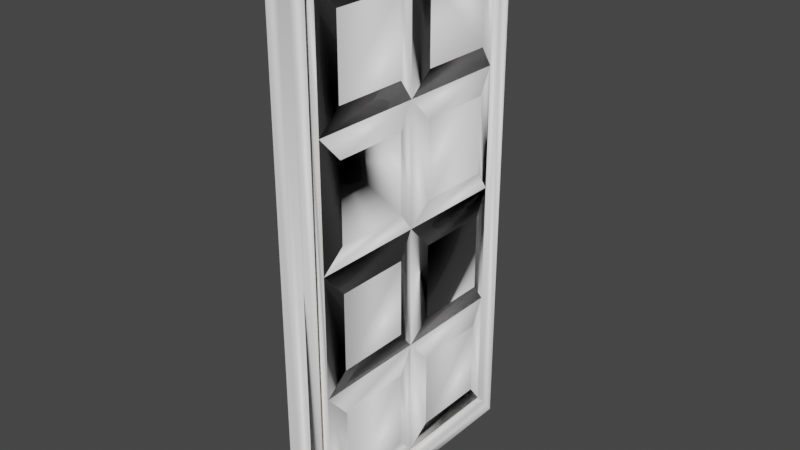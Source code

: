 # Source: door.blend  (saved by Blender 3.0.42; exported with 4.5.12 LTS)
import bpy
from mathutils import Matrix  # noqa: F401  (used for matrix-valued properties, if any)

bpy.ops.wm.read_factory_settings(use_empty=True)
scene = bpy.context.scene
scene.name = 'Scene'

# ---- collections
col_collection = bpy.data.collections.new('Collection'); scene.collection.children.link(col_collection)

# ---- materials (node trees are filled in below, after node groups)
mat_m_0010_snow = bpy.data.materials.new('M_0010_Snow')
mat_m_0010_snow.use_transparent_shadow = False
mat_m_0010_snow.diffuse_color = (1.0, 0.9804, 0.9804, 1.0)
mat_m_0010_snow.roughness = 0.5528
mat_m_0010_snow.specular_intensity = 1.0
mat_m_0056_yellow = bpy.data.materials.new('M_0056_Yellow')
mat_m_0056_yellow.use_transparent_shadow = False
mat_m_0056_yellow.diffuse_color = (1.0, 1.0, 0.0, 1.0)
mat_m_0056_yellow.roughness = 0.5528
mat_m_0056_yellow.specular_intensity = 1.0

# ---- material node trees
mat_m_0010_snow.use_nodes = True; mat_m_0010_snow.node_tree.nodes.clear()
_N = mat_m_0010_snow.node_tree.nodes; _L = mat_m_0010_snow.node_tree.links
n0 = _N.new('ShaderNodeBsdfPrincipled'); n0.name = 'Principled BSDF'; n0.location = (10, 300)
n0.distribution = 'GGX'
n0.subsurface_method = 'RANDOM_WALK_SKIN'
n0.inputs[0].default_value = (1.0, 0.9804, 0.9804, 1.0)
n0.inputs[2].default_value = 0.5528
n0.inputs[3].default_value = 1.45
n0.inputs[13].default_value = 1.0
n0.inputs[27].default_value = (0.0, 0.0, 0.0, 1.0)
n0.inputs[28].default_value = 1.0
n1 = _N.new('ShaderNodeOutputMaterial'); n1.name = 'Material Output'; n1.location = (300, 300)
n2 = _N.new('ShaderNodeNormalMap'); n2.name = 'Normal Map'; n2.location = (-300, -300)
n2.label = 'Normal/Map'
_L.new(n0.outputs[0], n1.inputs[0])
_L.new(n2.outputs[0], n0.inputs[5])
n1.is_active_output = True
mat_m_0056_yellow.use_nodes = True; mat_m_0056_yellow.node_tree.nodes.clear()
_N = mat_m_0056_yellow.node_tree.nodes; _L = mat_m_0056_yellow.node_tree.links
n0 = _N.new('ShaderNodeBsdfPrincipled'); n0.name = 'Principled BSDF'; n0.location = (10, 300)
n0.distribution = 'GGX'
n0.subsurface_method = 'RANDOM_WALK_SKIN'
n0.inputs[0].default_value = (1.0, 1.0, 0.0, 1.0)
n0.inputs[2].default_value = 0.5528
n0.inputs[3].default_value = 1.45
n0.inputs[13].default_value = 1.0
n0.inputs[27].default_value = (0.0, 0.0, 0.0, 1.0)
n0.inputs[28].default_value = 1.0
n1 = _N.new('ShaderNodeOutputMaterial'); n1.name = 'Material Output'; n1.location = (300, 300)
n2 = _N.new('ShaderNodeNormalMap'); n2.name = 'Normal Map'; n2.location = (-300, -300)
n2.label = 'Normal/Map'
_L.new(n0.outputs[0], n1.inputs[0])
_L.new(n2.outputs[0], n0.inputs[5])
n1.is_active_output = True

# ---- world
world_world = bpy.data.worlds.new('World'); scene.world = world_world
world_world.use_nodes = True; world_world.node_tree.nodes.clear()
_N = world_world.node_tree.nodes; _L = world_world.node_tree.links
n0 = _N.new('ShaderNodeOutputWorld'); n0.name = 'World Output'; n0.location = (300, 300)
n1 = _N.new('ShaderNodeBackground'); n1.name = 'Background'; n1.location = (10, 300)
n1.inputs[0].default_value = (0.05088, 0.05088, 0.05088, 1.0)
_L.new(n1.outputs[0], n0.inputs[0])
n0.is_active_output = True
world_world.color = (0.05088, 0.05088, 0.05088)
world_world.use_sun_shadow = False
world_world.sun_shadow_jitter_overblur = 0.0

# ---- meshes
me_mesh_1497 = bpy.data.meshes.new('Mesh.1497')
me_mesh_1497.from_pydata([(2.245, -43.0, 19.81), (2.245, -43.0, -0.0004883), (2.995, -39.0, 3.351), (2.995, -39.0, 16.46), (2.245, -48.0, 24.0), (2.245, 48.0, 24.0), (-0.005371, 48.0, 24.0), (-0.005371, -48.0, 24.0), (2.995, -39.0, 16.46), (2.995, -39.0, 3.351), (2.995, -25.5, 3.351), (2.995, -25.5, 16.46), (2.995, -39.0, -3.352), (2.995, -39.0, -16.46), (2.995, -25.5, -16.46), (2.995, -25.5, -3.352), (2.245, -43.0, -19.81), (2.245, -21.5, -19.81), (2.995, -25.5, -16.46), (2.995, -39.0, -16.46), (2.245, -21.5, -0.0004883), (2.245, -43.0, -0.0004883), (2.995, -39.0, -3.352), (2.995, -25.5, -3.352), (2.245, -21.5, -19.81), (2.245, -21.5, -0.0004883), (2.995, -25.5, -3.352), (2.995, -25.5, -16.46), (2.245, 48.0, -24.0), (2.245, 45.0, -21.49), (2.245, -48.0, -24.0), (2.245, 48.0, 24.0), (2.245, 45.0, 21.49), (2.245, -45.0, 21.49), (2.245, -45.0, -21.49), (2.245, -48.0, 24.0), (2.245, -43.0, -19.81), (2.995, -39.0, -16.46), (2.995, -39.0, -3.352), (0.2446, 45.0, -21.49), (0.2446, 43.0, -19.81), (0.2446, -45.0, -21.49), (0.2446, 45.0, 21.49), (0.2446, 43.0, 19.81), (0.2446, -43.0, 19.81), (0.2446, -43.0, -19.81), (0.2446, -45.0, 21.49), (2.245, -43.0, -0.0004883), (2.245, -43.0, 19.81), (0.2446, -43.0, 19.81), (0.2446, -43.0, -19.81), (2.245, -43.0, -19.81), (2.245, 45.0, -21.49), (2.245, 45.0, 21.49), (0.2446, 45.0, 21.49), (0.2446, 45.0, -21.49), (2.245, -3.815e-06, -19.81), (2.245, 21.5, -19.81), (2.995, 17.5, -16.46), (2.995, 4.0, -16.46), (2.245, -21.5, -19.81), (2.245, -43.0, -19.81), (0.2446, -43.0, -19.81), (0.2446, 43.0, -19.81), (2.245, 43.0, -19.81), (2.245, 21.5, -19.81), (2.245, -3.815e-06, -19.81), (2.245, 43.0, -0.0004883), (2.245, 43.0, -19.81), (0.2446, 43.0, -19.81), (0.2446, 43.0, 19.81), (2.245, 43.0, 19.81), (2.245, 45.0, 21.49), (2.245, -45.0, 21.49), (0.2446, -45.0, 21.49), (0.2446, 45.0, 21.49), (2.245, 21.5, 19.81), (2.245, 43.0, 19.81), (0.2446, 43.0, 19.81), (0.2446, -43.0, 19.81), (2.245, -43.0, 19.81), (2.245, -21.5, 19.81), (2.245, -3.815e-06, 19.81), (2.245, -45.0, 21.49), (2.245, -45.0, -21.49), (0.2446, -45.0, -21.49), (0.2446, -45.0, 21.49), (2.245, -45.0, -21.49), (2.245, 45.0, -21.49), (0.2446, 45.0, -21.49), (0.2446, -45.0, -21.49), (2.245, -48.0, 24.0), (-0.005371, -48.0, 24.0), (-0.005371, -48.0, -24.0), (2.245, -48.0, -24.0), (2.245, 21.5, -0.0004883), (2.245, -3.815e-06, -0.0004883), (2.995, 4.0, -3.352), (2.995, 17.5, -3.352), (2.245, 21.5, -19.81), (2.245, 21.5, -0.0004883), (2.995, 17.5, -3.352), (2.995, 17.5, -16.46), (2.245, -3.815e-06, -0.0004883), (2.245, -3.815e-06, -19.81), (2.995, 4.0, -16.46), (2.995, 4.0, -3.352), (2.245, -43.0, -0.0004883), (2.245, -21.5, -0.0004883), (2.995, -25.5, 3.351), (2.995, -39.0, 3.351), (2.245, -21.5, 19.81), (2.995, -25.5, 16.46), (2.995, -25.5, 3.351), (2.245, -21.5, 19.81), (2.245, -43.0, 19.81), (2.995, -39.0, 16.46), (2.995, -25.5, 16.46), (2.995, 17.5, 16.46), (2.995, 4.0, 16.46), (2.995, 4.0, 3.351), (2.995, 17.5, 3.351), (2.995, 25.5, -16.46), (2.995, 39.0, -16.46), (2.995, 39.0, -3.352), (2.995, 25.5, -3.352), (2.995, 25.5, 16.46), (2.995, 25.5, 3.351), (2.995, 39.0, 3.351), (2.995, 39.0, 16.46), (2.995, -4.0, -16.46), (2.995, -4.0, -3.352), (2.995, -17.5, -3.352), (2.995, -17.5, -16.46), (2.995, 17.5, -16.46), (2.995, 17.5, -3.352), (2.995, 4.0, -3.352), (2.995, 4.0, -16.46), (2.995, -17.5, 16.46), (2.995, -17.5, 3.351), (2.995, -4.0, 3.351), (2.995, -4.0, 16.46), (2.245, -3.815e-06, -0.0004883), (2.245, 21.5, -0.0004883), (2.995, 17.5, 3.351), (2.995, 4.0, 3.351), (2.245, 43.0, -19.81), (2.995, 39.0, -16.46), (2.995, 25.5, -16.46), (2.245, 21.5, 19.81), (2.995, 17.5, 16.46), (2.995, 17.5, 3.351), (2.245, 43.0, -0.0004883), (2.995, 39.0, 3.351), (2.995, 25.5, 3.351), (2.245, -3.815e-06, 19.81), (2.995, 4.0, 3.351), (2.995, 4.0, 16.46), (2.245, 48.0, -24.0), (-0.005371, 48.0, -24.0), (-0.005371, 48.0, 24.0), (2.245, 48.0, 24.0), (2.245, 21.5, 19.81), (2.245, 21.5, -0.0004883), (2.995, 25.5, 3.351), (2.995, 25.5, 16.46), (2.245, 43.0, -0.0004883), (2.995, 25.5, -3.352), (2.995, 39.0, -3.352), (2.245, 43.0, 19.81), (2.245, 21.5, 19.81), (2.995, 25.5, 16.46), (2.995, 39.0, 16.46), (-0.005371, -48.0, -24.0), (-0.005371, 48.0, -24.0), (2.245, 48.0, -24.0), (2.245, -48.0, -24.0), (2.245, 43.0, -0.0004883), (2.245, 43.0, 19.81), (2.995, 39.0, 16.46), (2.995, 39.0, 3.351), (2.245, -3.815e-06, 19.81), (2.995, 4.0, 16.46), (2.995, 17.5, 16.46), (2.245, 21.5, -19.81), (2.995, 25.5, -16.46), (2.995, 25.5, -3.352), (2.245, -21.5, 19.81), (2.245, -21.5, -0.0004883), (2.995, -17.5, 3.351), (2.995, -17.5, 16.46), (2.995, -4.0, 3.351), (2.995, -17.5, 3.351), (2.245, -21.5, -19.81), (2.995, -17.5, -16.46), (2.995, -17.5, -3.352), (2.995, -4.0, -16.46), (2.995, -17.5, -16.46), (2.995, -17.5, -3.352), (2.995, -4.0, -3.352), (2.245, -3.815e-06, -0.0004883), (2.245, -3.815e-06, 19.81), (2.995, -4.0, 16.46), (2.995, -4.0, 3.351), (2.245, 43.0, -19.81), (2.995, 39.0, -3.352), (2.995, 39.0, -16.46), (2.245, -3.815e-06, -19.81), (2.995, -4.0, -3.352), (2.995, -4.0, -16.46), (2.995, -17.5, 16.46), (2.995, -4.0, 16.46), (-3.005, -39.0, -16.46), (-3.005, -39.0, -3.352), (-3.005, -25.5, -3.352), (-3.005, -25.5, -16.46), (-2.255, 21.5, -19.81), (-2.255, -3.815e-06, -19.81), (-3.005, 4.0, -16.46), (-3.005, 17.5, -16.46), (-2.255, 43.0, -0.0004883), (-2.255, 21.5, -0.0004883), (-3.005, 25.5, 3.351), (-3.005, 39.0, 3.351), (-2.255, -43.0, 19.81), (-2.255, -21.5, 19.81), (-3.005, -25.5, 16.46), (-3.005, -39.0, 16.46), (-2.255, -21.5, 19.81), (-2.255, -21.5, -0.0004883), (-3.005, -25.5, 3.351), (-3.005, -25.5, 16.46), (-2.255, -21.5, -0.0004883), (-2.255, -3.815e-06, -0.0004883), (-3.005, -4.0, -3.352), (-3.005, -17.5, -3.352), (-2.255, -21.5, -0.0004883), (-2.255, -21.5, 19.81), (-3.005, -17.5, 16.46), (-3.005, -17.5, 3.351), (-2.255, 21.5, -0.0004883), (-2.255, 21.5, 19.81), (-3.005, 25.5, 16.46), (-3.005, 25.5, 3.351), (-2.255, 43.0, -0.0004883), (-2.255, 43.0, -19.81), (-3.005, 39.0, -16.46), (-3.005, 39.0, -3.352), (-2.255, -3.815e-06, -0.0004883), (-2.255, -21.5, -0.0004883), (-3.005, -17.5, 3.351), (-3.005, -4.0, 3.351), (-2.255, -43.0, -0.0004883), (-3.005, -39.0, 3.351), (-3.005, -25.5, 3.351), (-2.255, -3.815e-06, 19.81), (-2.255, -3.815e-06, -0.0004883), (-3.005, -4.0, 3.351), (-3.005, -4.0, 16.46), (-2.255, -43.0, -19.81), (-2.255, -43.0, -0.0004883), (-3.005, -39.0, -3.352), (-3.005, -39.0, -16.46), (-2.255, 21.5, 19.81), (-2.255, 43.0, 19.81), (-3.005, 39.0, 16.46), (-3.005, 25.5, 16.46), (-2.255, 43.0, -19.81), (-3.005, 25.5, -16.46), (-3.005, 39.0, -16.46), (-2.255, -3.815e-06, -19.81), (-2.255, -3.815e-06, -0.0004883), (-3.005, 4.0, -3.352), (-3.005, 4.0, -16.46), (-2.255, -48.0, -24.0), (-2.255, -45.0, -21.49), (-2.255, 48.0, -24.0), (-2.255, -48.0, 24.0), (-2.255, -45.0, 21.49), (-2.255, 45.0, 21.49), (-2.255, 45.0, -21.49), (-2.255, 48.0, 24.0), (-2.255, -21.5, -19.81), (-3.005, -17.5, -16.46), (-3.005, -4.0, -16.46), (-2.255, 48.0, 24.0), (-2.255, 48.0, -24.0), (-2.255, -21.5, -19.81), (-3.005, -17.5, -3.352), (-3.005, -17.5, -16.46), (-2.255, -43.0, -0.0004883), (-3.005, -25.5, -3.352), (-3.005, -39.0, -3.352), (-2.255, 21.5, -0.0004883), (-2.255, 43.0, -0.0004883), (-3.005, 39.0, -3.352), (-3.005, 25.5, -3.352), (-3.005, -39.0, 3.351), (-3.005, -39.0, 16.46), (-3.005, -25.5, 16.46), (-3.005, -25.5, 3.351), (-2.255, -3.815e-06, -19.81), (-3.005, -4.0, -16.46), (-3.005, -4.0, -3.352), (-0.005371, -48.0, -24.0), (-0.005371, 48.0, -24.0), (-0.005371, 48.0, 24.0), (-0.005371, -48.0, 24.0), (-2.255, -43.0, -19.81), (-3.005, -39.0, -16.46), (-3.005, -25.5, -16.46), (-2.255, -3.815e-06, 19.81), (-3.005, 4.0, 16.46), (-3.005, 4.0, 3.351), (-2.255, 21.5, -19.81), (-3.005, 25.5, -3.352), (-3.005, 25.5, -16.46), (-0.2554, -45.0, -21.49), (-0.2554, -43.0, -19.81), (-0.2554, 45.0, -21.49), (-0.2554, -45.0, 21.49), (-0.2554, -43.0, 19.81), (-0.2554, 43.0, 19.81), (-0.2554, 43.0, -19.81), (-0.2554, 45.0, 21.49), (-2.255, 48.0, 24.0), (-2.255, -48.0, 24.0), (-2.255, -3.815e-06, 19.81), (-3.005, -4.0, 16.46), (-3.005, -17.5, 16.46), (-2.255, 43.0, 19.81), (-3.005, 39.0, 3.351), (-3.005, 39.0, 16.46), (-2.255, 21.5, -0.0004883), (-2.255, 21.5, -19.81), (-3.005, 17.5, -16.46), (-3.005, 17.5, -3.352), (-2.255, -48.0, -24.0), (-2.255, 48.0, -24.0), (-3.005, 25.5, -16.46), (-3.005, 25.5, -3.352), (-3.005, 39.0, -3.352), (-3.005, 39.0, -16.46), (-3.005, -17.5, -16.46), (-3.005, -17.5, -3.352), (-3.005, -4.0, -3.352), (-3.005, -4.0, -16.46), (-3.005, -4.0, 16.46), (-3.005, -4.0, 3.351), (-3.005, -17.5, 3.351), (-3.005, -17.5, 16.46), (-2.255, -48.0, -24.0), (-2.255, -48.0, 24.0), (-3.005, 17.5, -16.46), (-3.005, 4.0, -16.46), (-3.005, 4.0, -3.352), (-3.005, 17.5, -3.352), (-3.005, 17.5, 16.46), (-3.005, 17.5, 3.351), (-3.005, 4.0, 3.351), (-3.005, 4.0, 16.46), (-3.005, 17.5, 16.46), (-3.005, 4.0, 16.46), (-3.005, 25.5, 16.46), (-3.005, 39.0, 16.46), (-3.005, 39.0, 3.351), (-3.005, 25.5, 3.351), (-2.255, -43.0, -0.0004883), (-2.255, -43.0, -19.81), (-0.2554, -43.0, -19.81), (-0.2554, -43.0, 19.81), (-2.255, -43.0, 19.81), (-2.255, -21.5, -19.81), (-3.005, -25.5, -16.46), (-3.005, -25.5, -3.352), (-2.255, 21.5, 19.81), (-3.005, 17.5, 3.351), (-3.005, 17.5, 16.46), (-2.255, 21.5, -19.81), (-2.255, 43.0, -19.81), (-0.2554, 43.0, -19.81), (-0.2554, -43.0, -19.81), (-2.255, -43.0, -19.81), (-2.255, -21.5, -19.81), (-2.255, -3.815e-06, -19.81), (-2.255, 43.0, -0.0004883), (-2.255, 43.0, 19.81), (-0.2554, 43.0, 19.81), (-0.2554, 43.0, -19.81), (-2.255, 43.0, -19.81), (-2.255, -45.0, 21.49), (-2.255, 45.0, 21.49), (-0.2554, 45.0, 21.49), (-0.2554, -45.0, 21.49), (-2.255, -45.0, -21.49), (-2.255, -45.0, 21.49), (-0.2554, -45.0, 21.49), (-0.2554, -45.0, -21.49), (-3.005, 17.5, -3.352), (-3.005, 4.0, -3.352), (-2.255, -43.0, 19.81), (-3.005, -39.0, 16.46), (-3.005, -39.0, 3.351), (-2.255, -21.5, 19.81), (-2.255, -43.0, 19.81), (-0.2554, -43.0, 19.81), (-0.2554, 43.0, 19.81), (-2.255, 43.0, 19.81), (-2.255, 21.5, 19.81), (-2.255, -3.815e-06, 19.81), (-2.255, 45.0, -21.49), (-2.255, -45.0, -21.49), (-0.2554, -45.0, -21.49), (-0.2554, 45.0, -21.49), (-3.005, 4.0, 3.351), (-3.005, 17.5, 3.351), (-2.255, 45.0, 21.49), (-2.255, 45.0, -21.49), (-0.2554, 45.0, -21.49), (-0.2554, 45.0, 21.49)], [], [(0, 1, 2, 3), (4, 5, 6, 7), (8, 9, 10, 11), (12, 13, 14, 15), (16, 17, 18, 19), (20, 21, 22, 23), (24, 25, 26, 27), (28, 29, 30), (29, 28, 31), (29, 31, 32), (32, 31, 33), (30, 34, 35), (34, 30, 29), (35, 34, 33), (35, 33, 31), (1, 36, 37, 38), (39, 40, 41), (40, 39, 42), (40, 42, 43), (43, 42, 44), (41, 45, 46), (45, 41, 40), (46, 45, 44), (46, 44, 42), (47, 48, 49, 50, 51), (52, 53, 54, 55), (56, 57, 58, 59), (60, 61, 62, 63, 64, 65, 66), (67, 68, 69, 70, 71), (72, 73, 74, 75), (76, 77, 78, 79, 80, 81, 82), (83, 84, 85, 86), (87, 88, 89, 90), (91, 92, 93, 94), (95, 96, 97, 98), (99, 100, 101, 102), (103, 104, 105, 106), (107, 108, 109, 110), (25, 111, 112, 113), (114, 115, 116, 117), (118, 119, 120, 121), (122, 123, 124, 125), (126, 127, 128, 129), (130, 131, 132, 133), (134, 135, 136, 137), (138, 139, 140, 141), (142, 143, 144, 145), (57, 146, 147, 148), (100, 149, 150, 151), (143, 152, 153, 154), (155, 103, 156, 157), (158, 159, 160, 161), (162, 163, 164, 165), (166, 95, 167, 168), (169, 170, 171, 172), (173, 174, 175, 176), (177, 178, 179, 180), (170, 181, 182, 183), (163, 184, 185, 186), (187, 188, 189, 190), (108, 142, 191, 192), (188, 193, 194, 195), (17, 56, 196, 197), (96, 20, 198, 199), (200, 201, 202, 203), (204, 177, 205, 206), (207, 200, 208, 209), (181, 114, 210, 211), (212, 213, 214, 215), (216, 217, 218, 219), (220, 221, 222, 223), (224, 225, 226, 227), (228, 229, 230, 231), (232, 233, 234, 235), (236, 237, 238, 239), (240, 241, 242, 243), (244, 245, 246, 247), (248, 249, 250, 251), (249, 252, 253, 254), (255, 256, 257, 258), (259, 260, 261, 262), (263, 264, 265, 266), (267, 216, 268, 269), (270, 271, 272, 273), (274, 275, 276), (275, 274, 277), (275, 277, 278), (278, 277, 279), (276, 280, 281), (280, 276, 275), (281, 280, 279), (281, 279, 277), (217, 282, 283, 284), (285, 160, 159, 286), (287, 236, 288, 289), (290, 232, 291, 292), (293, 294, 295, 296), (297, 298, 299, 300), (256, 301, 302, 303), (304, 305, 306, 307), (282, 308, 309, 310), (271, 311, 312, 313), (314, 240, 315, 316), (317, 318, 319), (318, 317, 320), (318, 320, 321), (321, 320, 322), (319, 323, 324), (323, 319, 318), (324, 323, 322), (324, 322, 320), (7, 6, 325, 326), (225, 327, 328, 329), (330, 244, 331, 332), (333, 334, 335, 336), (337, 338, 174, 173), (339, 340, 341, 342), (343, 344, 345, 346), (347, 348, 349, 350), (351, 93, 92, 352), (353, 354, 355, 356), (357, 358, 359, 360), (327, 263, 361, 362), (363, 364, 365, 366), (367, 368, 369, 370, 371), (229, 372, 373, 374), (375, 333, 376, 377), (378, 379, 380, 381, 382, 383, 384), (385, 386, 387, 388, 389), (390, 391, 392, 393), (394, 395, 396, 397), (233, 293, 398, 399), (260, 400, 401, 402), (403, 404, 405, 406, 407, 408, 409), (410, 411, 412, 413), (221, 248, 414, 415), (416, 417, 418, 419)])
me_mesh_1497.polygons.foreach_set('use_smooth', [True] * 137)
me_mesh_1497.polygons.foreach_set('material_index', [0, 0, 0, 0, 0, 0, 0, 0, 0, 0, 0, 0, 0, 0, 0, 0, 1, 1, 1, 1, 1, 1, 1, 1, 0, 0, 0, 0, 0, 0, 0, 0, 0, 0, 0, 0, 0, 0, 0, 0, 0, 0, 0, 0, 0, 0, 0, 0, 0, 0, 0, 0, 0, 0, 0, 0, 0, 0, 0, 0, 0, 0, 0, 0, 0, 0, 0, 0, 0, 0, 0, 0, 0, 0, 0, 0, 0, 0, 0, 0, 0, 0, 0, 0, 0, 0, 0, 0, 0, 0, 0, 0, 0, 0, 0, 0, 0, 0, 0, 0, 0, 0, 0, 1, 1, 1, 1, 1, 1, 1, 1, 0, 0, 0, 0, 0, 0, 0, 0, 0, 0, 0, 0, 0, 0, 0, 0, 0, 0, 0, 0, 0, 0, 0, 0, 0, 0])
_uv = me_mesh_1497.uv_layers.new(name='UVMap')
_uv.uv.foreach_set('vector', [-52.28, 4.776, -28.64, 4.776, -32.64, 8.846, -48.28, 8.846, -0.75, 0.0, -0.75, 96.0, -3.0, 96.0, -3.0, 0.0, -48.28, 9.0, -32.64, 9.0, -32.64, 22.5, -48.28, 22.5, -24.64, 9.0, -9.0, 9.0, -9.0, 22.5, -24.64, 22.5, -4.776, 5.0, -4.776, 26.5, -8.846, 22.5, -8.846, 9.0, -28.29, 26.5, -28.29, 5.0, -24.22, 9.0, -24.22, 22.5, -5.0, 26.18, -28.64, 26.18, -24.64, 22.11, -9.0, 22.11, 0.0, 96.0, -3.0, 93.0, 0.0, 0.0, -3.0, 93.0, 0.0, 96.0, -57.28, 96.0, -3.0, 93.0, -57.28, 96.0, -54.28, 93.0, -54.28, 93.0, -57.28, 96.0, -54.28, 3.0, 0.0, 0.0, -3.0, 3.0, -57.28, 0.0, -3.0, 3.0, 0.0, 0.0, -3.0, 93.0, -57.28, 0.0, -3.0, 3.0, -54.28, 3.0, -57.28, 0.0, -54.28, 3.0, -57.28, 96.0, -28.64, 4.776, -5.0, 4.776, -9.0, 8.846, -24.64, 8.846, -3.0, 93.0, -5.0, 91.0, -3.0, 3.0, -5.0, 91.0, -3.0, 93.0, -54.28, 93.0, -5.0, 91.0, -54.28, 93.0, -52.28, 91.0, -52.28, 91.0, -54.28, 93.0, -52.28, 5.0, -3.0, 3.0, -5.0, 5.0, -54.28, 3.0, -5.0, 5.0, -3.0, 3.0, -5.0, 91.0, -54.28, 3.0, -5.0, 5.0, -52.28, 5.0, -54.28, 3.0, -52.28, 5.0, -54.28, 93.0, -0.75, 28.64, -0.75, 52.28, -2.75, 52.28, -2.75, 5.0, -0.75, 5.0, -0.75, 3.0, -0.75, 54.28, -2.75, 54.28, -2.75, 3.0, -4.776, 48.0, -4.776, 69.5, -8.846, 65.5, -8.846, 52.0, 0.75, 26.5, 0.75, 5.0, 2.75, 5.0, 2.75, 91.0, 0.75, 91.0, 0.75, 69.5, 0.75, 48.0, 0.75, 28.64, 0.75, 5.0, 2.75, 5.0, 2.75, 52.28, 0.75, 52.28, 0.75, 93.0, 0.75, 3.0, 2.75, 3.0, 2.75, 93.0, -0.75, 69.5, -0.75, 91.0, -2.75, 91.0, -2.75, 5.0, -0.75, 5.0, -0.75, 26.5, -0.75, 48.0, 0.75, 54.28, 0.75, 3.0, 2.75, 3.0, 2.75, 54.28, -0.75, 3.0, -0.75, 93.0, -2.75, 93.0, -2.75, 3.0, -0.75, 57.28, -3.0, 57.28, -3.0, 0.0, -0.75, 0.0, -28.29, 69.5, -28.29, 48.0, -24.22, 52.0, -24.22, 65.5, -5.0, 68.45, -28.64, 68.45, -24.64, 64.38, -9.0, 64.38, -28.64, 47.04, -5.0, 47.04, -9.0, 51.11, -24.64, 51.11, -28.01, 5.0, -28.01, 26.5, -32.08, 22.5, -32.08, 9.0, -28.64, 26.18, -52.28, 26.18, -48.28, 22.11, -32.64, 22.11, -51.53, 26.5, -51.53, 5.0, -47.46, 9.0, -47.46, 22.5, -48.28, 65.5, -48.28, 52.0, -32.64, 52.0, -32.64, 65.5, -9.0, 73.5, -9.0, 87.0, -24.64, 87.0, -24.64, 73.5, -48.28, 73.5, -32.64, 73.5, -32.64, 87.0, -48.28, 87.0, -9.0, 44.0, -24.64, 44.0, -24.64, 30.5, -9.0, 30.5, -9.0, 65.5, -24.64, 65.5, -24.64, 52.0, -9.0, 52.0, -48.28, 30.5, -32.64, 30.5, -32.64, 44.0, -48.28, 44.0, -28.01, 48.0, -28.01, 69.5, -32.08, 65.5, -32.08, 52.0, -4.776, 69.5, -4.776, 91.0, -8.846, 87.0, -8.846, 73.5, -28.64, 68.45, -52.28, 68.45, -48.28, 64.38, -32.64, 64.38, -28.01, 69.5, -28.01, 91.0, -32.08, 87.0, -32.08, 73.5, -52.28, 47.04, -28.64, 47.04, -32.64, 51.11, -48.28, 51.11, 0.75, 0.0, 3.0, 0.0, 3.0, 57.28, 0.75, 57.28, -52.28, 68.17, -28.64, 68.17, -32.64, 72.24, -48.28, 72.24, -28.29, 91.0, -28.29, 69.5, -24.22, 73.5, -24.22, 87.0, -51.53, 91.0, -51.53, 69.5, -47.46, 73.5, -47.46, 87.0, 3.0, 0.0, 3.0, 96.0, 0.75, 96.0, 0.75, 0.0, -28.64, 89.58, -52.28, 89.58, -48.28, 85.51, -32.64, 85.51, -51.53, 69.5, -51.53, 48.0, -47.46, 52.0, -47.46, 65.5, -28.64, 68.17, -5.0, 68.17, -9.0, 72.24, -24.64, 72.24, -52.28, 25.91, -28.64, 25.91, -32.64, 29.98, -48.28, 29.98, -28.01, 26.5, -28.01, 48.0, -32.08, 44.0, -32.08, 30.5, -28.64, 25.91, -5.0, 25.91, -9.0, 29.98, -24.64, 29.98, -4.776, 26.5, -4.776, 48.0, -8.846, 44.0, -8.846, 30.5, -28.29, 48.0, -28.29, 26.5, -24.22, 30.5, -24.22, 44.0, -28.64, 47.32, -52.28, 47.32, -48.28, 43.25, -32.64, 43.25, -5.0, 89.58, -28.64, 89.58, -24.64, 85.51, -9.0, 85.51, -5.0, 47.32, -28.64, 47.32, -24.64, 43.25, -9.0, 43.25, -51.53, 48.0, -51.53, 26.5, -47.46, 30.5, -47.46, 44.0, 9.0, 9.0, 24.64, 9.0, 24.64, 22.5, 9.0, 22.5, 5.882, 69.5, 5.882, 48.0, 9.952, 52.0, 9.952, 65.5, 29.12, 91.0, 29.12, 69.5, 33.19, 73.5, 33.19, 87.0, 50.42, 5.0, 50.42, 26.5, 46.35, 22.5, 46.35, 9.0, 52.28, 25.08, 28.64, 25.08, 32.64, 21.01, 48.28, 21.01, 27.18, 26.5, 27.18, 48.0, 23.11, 44.0, 23.11, 30.5, 28.64, 27.01, 52.28, 27.01, 48.28, 31.08, 32.64, 31.08, 28.64, 69.28, 52.28, 69.28, 48.28, 73.35, 32.64, 73.35, 28.64, 88.47, 5.0, 88.47, 9.0, 84.4, 24.64, 84.4, 29.12, 48.0, 29.12, 26.5, 33.19, 30.5, 33.19, 44.0, 29.12, 26.5, 29.12, 5.0, 33.19, 9.0, 33.19, 22.5, 52.28, 46.21, 28.64, 46.21, 32.64, 42.14, 48.28, 42.14, 5.0, 5.882, 28.64, 5.882, 24.64, 9.952, 9.0, 9.952, 50.42, 69.5, 50.42, 91.0, 46.35, 87.0, 46.35, 73.5, 5.882, 91.0, 5.882, 69.5, 9.952, 73.5, 9.952, 87.0, 5.0, 48.15, 28.64, 48.15, 24.64, 52.22, 9.0, 52.22, 0.0, 0.0, 3.0, 3.0, 0.0, 96.0, 3.0, 3.0, 0.0, 0.0, 57.28, 0.0, 3.0, 3.0, 57.28, 0.0, 54.28, 3.0, 54.28, 3.0, 57.28, 0.0, 54.28, 93.0, 0.0, 96.0, 3.0, 93.0, 57.28, 96.0, 3.0, 93.0, 0.0, 96.0, 3.0, 3.0, 57.28, 96.0, 3.0, 93.0, 54.28, 93.0, 57.28, 96.0, 54.28, 93.0, 57.28, 0.0, 5.882, 48.0, 5.882, 26.5, 9.952, 30.5, 9.952, 44.0, 5.25, 57.28, 3.0, 57.28, 3.0, 0.0, 5.25, 0.0, 5.0, 27.01, 28.64, 27.01, 24.64, 31.08, 9.0, 31.08, 27.18, 5.0, 27.18, 26.5, 23.11, 22.5, 23.11, 9.0, 27.18, 69.5, 27.18, 91.0, 23.11, 87.0, 23.11, 73.5, 32.64, 9.0, 48.28, 9.0, 48.28, 22.5, 32.64, 22.5, 28.64, 46.21, 5.0, 46.21, 9.0, 42.14, 24.64, 42.14, 0.0, 0.0, 0.0, 96.0, -57.28, 96.0, -57.28, 0.0, 5.882, 26.5, 5.882, 5.0, 9.952, 9.0, 9.952, 22.5, 28.64, 48.15, 52.28, 48.15, 48.28, 52.22, 32.64, 52.22, 5.0, 69.28, 28.64, 69.28, 24.64, 73.35, 9.0, 73.35, 3.0, 3.0, 5.0, 5.0, 3.0, 93.0, 5.0, 5.0, 3.0, 3.0, 54.28, 3.0, 5.0, 5.0, 54.28, 3.0, 52.28, 5.0, 52.28, 5.0, 54.28, 3.0, 52.28, 91.0, 3.0, 93.0, 5.0, 91.0, 54.28, 93.0, 5.0, 91.0, 3.0, 93.0, 5.0, 5.0, 54.28, 93.0, 5.0, 91.0, 52.28, 91.0, 54.28, 93.0, 52.28, 91.0, 54.28, 3.0, -3.0, 0.0, -3.0, 96.0, -5.25, 96.0, -5.25, 0.0, 50.42, 26.5, 50.42, 48.0, 46.35, 44.0, 46.35, 30.5, 52.28, 88.47, 28.64, 88.47, 32.64, 84.4, 48.28, 84.4, 28.64, 67.34, 5.0, 67.34, 9.0, 63.27, 24.64, 63.27, 5.25, 0.0, 5.25, 96.0, 3.0, 96.0, 3.0, 0.0, 9.0, 73.5, 24.64, 73.5, 24.64, 87.0, 9.0, 87.0, 9.0, 30.5, 24.64, 30.5, 24.64, 44.0, 9.0, 44.0, 48.28, 44.0, 32.64, 44.0, 32.64, 30.5, 48.28, 30.5, -5.25, 0.0, -3.0, 0.0, -3.0, 57.28, -5.25, 57.28, 9.0, 65.5, 9.0, 52.0, 24.64, 52.0, 24.64, 65.5, 48.28, 65.5, 32.64, 65.5, 32.64, 52.0, 48.28, 52.0, 50.42, 48.0, 50.42, 69.5, 46.35, 65.5, 46.35, 52.0, 48.28, 73.5, 48.28, 87.0, 32.64, 87.0, 32.64, 73.5, -5.25, 28.64, -5.25, 5.0, -3.25, 5.0, -3.25, 52.28, -5.25, 52.28, 28.64, 25.08, 5.0, 25.08, 9.0, 21.01, 24.64, 21.01, 52.28, 67.34, 28.64, 67.34, 32.64, 63.27, 48.28, 63.27, 5.25, 69.5, 5.25, 91.0, 3.25, 91.0, 3.25, 5.0, 5.25, 5.0, 5.25, 26.5, 5.25, 48.0, 5.25, 28.64, 5.25, 52.28, 3.25, 52.28, 3.25, 5.0, 5.25, 5.0, 5.25, 3.0, 5.25, 93.0, 3.25, 93.0, 3.25, 3.0, 5.25, 3.0, 5.25, 54.28, 3.25, 54.28, 3.25, 3.0, 27.18, 48.0, 27.18, 69.5, 23.11, 65.5, 23.11, 52.0, 28.64, 5.882, 52.28, 5.882, 48.28, 9.952, 32.64, 9.952, -5.25, 26.5, -5.25, 5.0, -3.25, 5.0, -3.25, 91.0, -5.25, 91.0, -5.25, 69.5, -5.25, 48.0, -5.25, 93.0, -5.25, 3.0, -3.25, 3.0, -3.25, 93.0, 29.12, 69.5, 29.12, 48.0, 33.19, 52.0, 33.19, 65.5, -5.25, 54.28, -5.25, 3.0, -3.25, 3.0, -3.25, 54.28])
me_mesh_1497.materials.append(mat_m_0010_snow)
me_mesh_1497.materials.append(mat_m_0056_yellow)
me_mesh_1497.use_remesh_fix_poles = True
me_mesh_1497.use_remesh_preserve_attributes = False
me_mesh_1497.update()
me_mesh_1497.normals_split_custom_set([tuple(v) for v in zip(*[iter([0.9829, -0.1843, 0.0, -0.1842, -0.0001166, 0.9829, 6.627e-05, 0.9829, -0.1843, 6.05e-06, 3.186e-05, 1.0, 0.0, 1.0, -4.371e-08, 1.0, -4.777e-05, -4.371e-08, 1.0, 8.742e-08, -4.371e-08, 0.0, 0.0, 1.0, -4.371e-08, 1.0, 4.371e-08, 1.0, 0.0, 0.0, -4.371e-08, 0.0, 1.0, -4.371e-08, 1.0, -4.777e-05, 0.9879, 0.0, -0.1552, -4.371e-08, -0.1553, 0.9879, -0.1553, 0.9879, 4.742e-05, 0.9879, -7.45e-06, 0.1552, -2.429e-05, 0.1552, 0.9879, 0.1552, 0.9879, 6.953e-05, 0.9829, 0.1843, 4.783e-06, 0.1843, 3.475e-05, 0.9829, 5.923e-06, 0.9829, 0.1843, 1.0, 1.684e-05, 8.196e-07, -9.239e-07, 2.823e-05, 1.0, 6.005e-06, 1.0, -2.706e-05, 1.0, 1.828e-05, -1.801e-05, -6.251e-06, 3.347e-05, 1.0, -1.825e-05, 1.0, -1.179e-05, 0.9829, -0.1843, -8.047e-06, -0.1843, 0.0, 0.9829, 1.161e-08, 1.0, 4.777e-05, 1.0, 0.0, 0.0, 1.161e-08, 1.0, 4.777e-05, -0.1843, 0.0, 0.9829, 1.193e-08, -4.8e-05, 1.0, 1.161e-08, 1.0, 4.777e-05, 1.193e-08, -4.8e-05, 1.0, 1.243e-09, 1.0, -4.8e-05, 1.243e-09, 1.0, -4.8e-05, 1.193e-08, -4.8e-05, 1.0, 1.0, 0.0, 0.0, 1.0, 0.0, 0.0, -4.371e-08, 0.0, 1.0, 1.192e-08, 0.0, -1.0, -4.371e-08, 0.0, 1.0, 1.0, 0.0, 0.0, 1.161e-08, 1.0, 4.777e-05, 1.192e-08, 0.0, -1.0, -4.371e-08, 0.0, 1.0, 1.0, 0.0, 0.0, 1.192e-08, 0.0, -1.0, 1.0, 0.0, 0.0, 1.193e-08, -4.8e-05, 1.0, -0.1842, 1.016e-05, 0.9829, -1.848e-05, -1.0, 1.222e-06, -1.0, 6.641e-05, 2.21e-06, -5.744e-06, -3.102e-05, -1.0, -4.371e-08, -1.0, -4.371e-08, -1.0, 4.777e-05, 2.282e-09, -4.371e-08, 4.8e-05, -1.0, -1.0, 4.777e-05, 2.282e-09, -4.371e-08, -1.0, -4.371e-08, 0.9879, -2.976e-05, -0.1552, -1.0, 4.777e-05, 2.282e-09, 0.9879, -2.976e-05, -0.1552, 1.069e-08, -0.1552, 0.9879, 1.069e-08, -0.1552, 0.9879, 0.9879, -2.976e-05, -0.1552, -0.1553, 0.9879, 0.0, -4.371e-08, 4.8e-05, -1.0, -4.371e-08, 4.777e-05, -1.0, -3.107e-08, -1.0, -4.8e-05, -4.371e-08, 4.777e-05, -1.0, -4.371e-08, 4.8e-05, -1.0, -1.0, 4.777e-05, 2.282e-09, -3.107e-08, -1.0, -4.8e-05, -4.371e-08, 4.777e-05, -1.0, -0.1553, 0.9879, 0.0, -3.107e-08, -1.0, -4.8e-05, -0.1553, 0.9879, 0.0, 0.9879, -2.976e-05, -0.1552, -1.0, 4.371e-08, -4.797e-05, 4.371e-08, 4.371e-08, -1.0, 0.0, -1.0, 0.0, -0.7071, 4.371e-08, 0.7071, 2.776e-05, 1.0, -3.888e-05, 1.0, 4.371e-08, 4.8e-05, -4.8e-05, 4.371e-08, 1.0, 0.0, 4.371e-08, -1.0, 0.0, -1.0, 0.0, -1.0, -1.497e-05, 4.882e-05, -4.716e-05, -7.525e-05, 1.0, -3.079e-06, 1.0, -1.382e-05, 1.0, 7.585e-06, -8.27e-07, 4.706e-05, 8.215e-06, 1.0, 4.371e-08, 1.0, 4.371e-08, 0.7071, -3.091e-08, 0.7071, 4.8e-05, 1.0, 4.371e-08, 1.0, -4.8e-05, 4.371e-08, -0.1695, 0.9708, 0.1695, 4.706e-05, 8.215e-06, 1.0, 0.0, 1.0, 0.0, 0.7071, -4.371e-08, -0.7072, -2.776e-05, -1.0, 3.888e-05, -1.0, -4.371e-08, -4.777e-05, 0.0, 1.0, 0.0, 0.9879, -4.742e-05, 0.1553, 6.783e-09, 0.1552, 0.9879, 0.1534, 0.9713, 0.1821, 0.9829, 0.1843, 4.371e-08, 0.1843, -8.839e-06, 0.9829, -4.718e-05, 0.9829, -0.1843, 0.9829, -0.1843, -4.371e-08, -0.1843, 8.803e-06, 0.9829, 0.0, 1.0, -4.371e-08, 0.9879, -4.738e-05, -0.1553, 1.357e-08, -0.1552, 0.9879, -0.1534, 0.9712, 0.1821, 0.9829, 0.1843, -0.000377, 0.1834, -4.371e-08, 0.983, 0.1552, 0.9879, 0.0, 0.9879, 4.742e-05, 0.1552, -7.361e-06, 0.1534, 0.9882, 4.777e-05, 1.0, -4.371e-08, 1.0, 0.0, -4.371e-08, -4.8e-05, 4.371e-08, 1.0, -4.749e-05, 1.0, -5.179e-06, 1.0, 4.371e-08, 0.0, 0.0, 4.371e-08, 1.0, -7.154e-06, 1.0, 3.203e-05, 1.0, 1.684e-05, 8.196e-07, -9.239e-07, 2.823e-05, 1.0, 6.005e-06, 1.0, -2.706e-05, 1.0, 1.828e-05, -1.801e-05, -6.251e-06, 3.347e-05, 1.0, -1.825e-05, 1.0, -1.179e-05, 1.0, 1.833e-05, -4.098e-06, -1.201e-05, -6.412e-05, 1.0, -2.959e-05, 1.0, -6.545e-05, 1.0, -1.831e-05, -9.981e-06, 8.628e-06, 4.557e-05, 1.0, -0.1552, 0.9879, -7.069e-05, 0.9879, -5.89e-06, -0.1552, -1.724e-05, -0.1552, 0.9879, -0.1552, 0.9879, -4.447e-05, 1.172e-08, 2.198e-09, 1.0, 0.9879, 1.658e-05, -0.1552, 0.1843, 3.093e-05, 0.9829, -2.071e-05, 0.9829, 0.1843, 0.9879, 4.412e-05, -0.1552, 1.909e-05, -0.1552, 0.9879, -0.1533, 0.9713, -0.1821, 0.9829, -0.1843, 8.535e-06, -1.0, -4.746e-05, 5.423e-06, -4.371e-08, 4.777e-05, 1.0, -4.371e-08, 1.0, 0.0, 0.7132, 0.0, 0.701, -4.371e-08, 0.9829, -0.1843, 0.9829, -0.1843, -8.055e-09, -0.1833, -4.718e-05, 0.9831, 0.1552, 0.9879, 4.318e-08, 0.9879, 7.415e-06, 0.1552, -4.371e-08, 0.1552, 0.9879, 0.1552, 0.9879, 4.742e-05, 0.9879, -7.45e-06, 0.1552, -4.371e-08, -1.0, -4.371e-08, -1.0, -4.706e-05, -8.215e-06, -4.371e-08, 0.0, -1.0, 0.1843, -4.296e-08, 0.9829, -4.371e-08, 0.9829, 0.1842, 0.9829, 0.1843, -8.803e-06, -4.371e-08, 0.1552, 0.9879, 0.1552, 0.9879, 0.0, 0.9829, -0.1843, -8.845e-06, -0.1843, -4.296e-08, 0.9829, -4.371e-08, 0.9829, -0.1843, 0.9829, -0.1843, 0.0, -0.1844, -0.0001104, 0.9829, 3.956e-06, 1.0, 1.788e-05, 0.9879, 1.047e-08, -0.1552, -0.1844, 3.853e-05, 0.9829, -4.716e-05, 3.491e-05, 1.0, 1.485e-05, 0.9829, -0.1843, 0.9879, 4.546e-07, -0.1552, -2.375e-05, -0.1552, 0.9879, 1.172e-08, 2.198e-09, 1.0, 0.1552, 0.9879, -5.871e-06, 0.9829, 0.1843, 0.0, 0.1843, 6.244e-05, 0.9829, -4.266e-08, 1.0, 9.545e-09, -7.346e-06, 0.9829, 0.1843, 0.9829, 0.1843, -1.043e-06, 0.1843, 4.193e-05, 0.9829, 6.691e-05, 0.9829, 0.1843, -5.811e-06, -3.105e-05, 1.0, 0.9829, 0.1843, -2.217e-05, 0.1834, 4.297e-05, 0.983, 0.1552, 0.9879, 7.415e-06, -1.0, -4.371e-08, 0.0, -4.797e-05, -4.371e-08, -1.0, 4.749e-05, -1.0, 5.181e-06, -0.9879, 6.293e-05, -0.1552, 1.735e-05, -0.1552, -0.9879, -0.1552, -0.9879, 2.45e-05, -0.9879, 5.092e-05, -0.1552, -2.429e-05, -0.1552, -0.9879, -9.12e-06, 1.0, 4.086e-05, -0.1552, -0.9879, 4.583e-05, -0.9879, 4.649e-06, 0.1552, -1.951e-05, 0.1553, -0.9879, 0.1552, -0.9879, -7.766e-05, -0.9829, 0.1843, 2.027e-06, 0.1843, -4.193e-05, -0.9829, 4.714e-05, -0.9829, 0.1843, -0.9879, 8.636e-08, 0.1553, -7.415e-06, 0.1552, -0.9879, 0.1552, -0.9879, 4.371e-08, -0.9829, -0.1843, 2.461e-09, -0.1842, 0.0001166, -0.9829, 6.625e-05, -0.9829, -0.1843, -0.9829, -0.1843, -7.261e-09, 0.1552, -0.9879, -1.96e-06, -0.1844, 8.428e-05, -0.9829, -8.952e-06, -0.9829, -0.1843, -0.9829, 0.1843, 9.835e-07, 2.533e-05, -0.1551, -0.9879, 0.1843, 4.438e-05, -0.9829, -2.003e-05, -0.9829, 0.1843, -0.9879, 4.986e-05, -0.1552, 2.542e-05, -0.1551, -0.9879, -0.1552, -0.9879, 6.229e-06, -0.9879, 5.338e-05, -0.1552, 1.743e-06, -0.1553, -0.9879, 0.9879, -7.719e-06, -0.1552, -0.1844, -8.428e-05, 0.9829, -0.1533, -0.9713, 0.1821, -0.9829, 0.1843, -9.567e-06, -0.1552, -0.9879, -3.261e-05, 0.1843, 4.438e-05, -0.9829, -2.085e-05, -0.9829, -0.1843, -0.9829, -0.1843, 7.123e-06, 0.1552, 0.9879, 3.953e-06, -1.0, 2.401e-05, 4.881e-05, -0.1843, -2.891e-05, -0.9829, 6.065e-06, -1.0, 2.706e-05, 1.0, -7.812e-06, 8.345e-07, 4.098e-06, 0.9829, 0.1843, -0.9879, 1.062e-05, 0.1552, -2.375e-05, 0.1552, -0.9879, 0.1552, -0.9879, 5.149e-05, -0.9879, -5.816e-05, -0.1552, -1.335e-05, -0.156, -0.9878, 6.733e-05, -0.9829, -0.1843, -0.9829, -0.1843, -4.669e-09, -0.9829, -0.1843, 3.178e-09, -0.1812, -1.123e-05, -0.9834, -2.96e-05, -1.0, -2.185e-05, -1.0, -6.641e-05, 6.009e-06, 0.1552, -0.9879, 6.655e-05, 7.42e-08, 1.391e-08, -1.0, -2.96e-05, -1.0, -2.185e-05, -0.1844, 0.0001104, -0.9829, 0.9879, 3.366e-05, -0.1552, -1.0, 3.946e-06, -5.658e-05, -3.941e-05, -4.095e-05, -1.0, -0.1552, -0.9879, 4.742e-05, -0.9879, -6.785e-09, -0.1552, 1.0, -3.888e-05, 2.776e-05, 4.371e-08, -0.9829, -0.1843, -0.9829, -0.1843, 9.015e-06, -0.1834, -0.0001011, -0.983, 0.1552, -0.9879, -4.583e-05, -0.9879, -1.277e-05, 0.1552, -1.766e-05, 0.1552, -0.9879, 0.1552, -0.9879, -5.311e-05, -0.9879, -5.982e-08, 0.1552, 8.672e-06, 2.331e-05, -1.0, 5.071e-06, -1.0, 2.272e-05, -1.0, -2.002e-05, 8.62e-06, 0.1842, 1.497e-07, -0.9829, -1.805e-05, -0.9829, 0.1843, 1.0, -6.63e-05, -6.976e-06, 5.819e-06, 3.108e-05, 1.0, 1.839e-05, 1.0, 2.409e-05, -0.9879, 7.689e-05, -0.1552, 2.764e-05, -0.1553, -0.9879, -0.1534, -0.9713, -0.1821, -0.9829, -0.1843, -7.331e-06, -0.1843, 3.475e-05, -0.9829, 6.612e-05, -0.9829, -0.1843, -0.9829, -0.1843, 0.0, 1.601e-07, 3.002e-08, -1.0, 1.837e-05, -1.0, -6.914e-06, -1.0, -6.615e-05, 9.489e-06, 5.819e-06, -3.108e-05, -1.0, 1.839e-05, -1.0, -2.409e-05, -1.0, -6.613e-05, -5.379e-06, 1.813e-05, 1.0, -3.206e-05, 0.7114, -0.7028, -3.728e-05, -0.9879, 1.691e-05, 0.1552, -4.567e-06, 0.156, -0.9878, 1.189e-05, -0.9829, 0.1843, -0.9829, 0.1843, 2.152e-05, 0.1843, 1.807e-05, -0.9829, 1.791e-05, -0.9829, 0.1843, -0.9829, 0.1843, 1.639e-05, -0.9829, 0.1843, 2.152e-05, 5.952e-08, -1.0, -3.206e-07, -0.7071, -0.7071, -4.977e-05, -1.0, 6.615e-05, -9.489e-06, 8.129e-06, 4.345e-05, -1.0, -0.0001143, -1.0, -6.015e-05, -1.0, 6.613e-05, 5.379e-06, 1.201e-05, -6.412e-05, -1.0, 1.813e-05, -1.0, -1.222e-06, -1.0, -1.816e-05, 9.981e-06, -8.389e-06, 4.557e-05, -1.0, 3.94e-05, -0.0001173, -1.0, 9.164e-06, -1.0, 4.101e-05, 3.94e-05, 1.59e-07, -1.0, -9.067e-06, -1.0, -4.071e-05, -1.0, -7.812e-06, -8.345e-07, -0.9829, -0.1843, 2.931e-05, 9.239e-07, 2.823e-05, -1.0, 9.09e-06, -1.0, -4.074e-05, -1.0, -1.819e-05, -1.801e-05, 1.686e-05, 0.1552, -0.9879, 0.1534, -0.9882, -1.199e-05, -1.0, -1.816e-05, -4.098e-06, 4.371e-08, 4.777e-05, -1.0, 4.371e-08, 4.8e-05, -1.0, 4.371e-08, -1.0, 0.0, 4.371e-08, 4.8e-05, -1.0, 4.371e-08, 4.777e-05, -1.0, -1.0, 1.141e-08, 0.0, 4.371e-08, 4.8e-05, -1.0, -1.0, 1.141e-08, 0.0, 4.371e-08, -4.669e-16, -1.0, 4.371e-08, -4.669e-16, -1.0, -1.0, 1.141e-08, 0.0, -0.9829, 0.1842, 7.065e-05, 4.371e-08, -1.0, 0.0, 0.1843, -0.0003298, -0.9829, -1.192e-08, -0.9829, 0.1843, 0.1843, -0.0003298, -0.9829, 4.371e-08, -1.0, 0.0, 4.371e-08, 4.8e-05, -1.0, -1.192e-08, -0.9829, 0.1843, 0.1843, -0.0003298, -0.9829, -0.9829, 0.1842, 7.065e-05, -1.192e-08, -0.9829, 0.1843, -0.9829, 0.1842, 7.065e-05, -1.0, 1.141e-08, 0.0, -0.1834, 6.305e-05, -0.983, -0.9829, 0.1843, 1.58e-06, 1.0, 6.315e-06, 4.882e-05, -1.0, -7.585e-06, -8.27e-07, -4.371e-08, -4.371e-08, -1.0, -4.797e-05, -4.371e-08, -1.0, -1.0, -4.371e-08, 0.0, -8.215e-06, -1.0, -4.706e-05, -1.0, -1.819e-05, -1.801e-05, 2.249e-05, -0.9829, -0.1842, 1.601e-07, 3.002e-08, -1.0, 1.0, 6.63e-05, -3.614e-06, 9.239e-07, -6.693e-05, 1.0, 2.57e-05, -0.1552, -0.9879, 3.133e-06, 1.0, 1.38e-05, 1.0, -2.749e-06, -4.88e-05, -1.0, 7.812e-06, 8.345e-07, 4.716e-05, -7.525e-05, -1.0, 4.266e-08, -1.0, -9.545e-09, 9.164e-07, -1.231e-05, 1.0, 4.371e-08, 1.0, -4.371e-08, 0.7114, -3.072e-08, -0.7027, 0.1553, -0.9879, 4.318e-08, -0.9829, -0.1843, 0.0, -1.172e-08, 2.198e-09, -1.0, -0.1843, -4.429e-05, -0.9829, 0.7512, 0.6502, 0.1135, -8.389e-06, -4.557e-05, 1.0, -4.371e-08, 1.0, 0.0, 1.0, 0.0, 0.0, -4.371e-08, -4.8e-05, 1.0, -4.371e-08, 1.0, 4.371e-08, -0.9829, 0.1843, 2.189e-05, 1.0, -2.401e-05, 4.881e-05, 4.716e-05, -6.906e-06, 1.0, -3.177e-06, 0.7114, -0.7028, 9.524e-06, 0.1552, -0.9879, -0.1552, -0.9879, -5.901e-06, 1.839e-05, -1.0, -2.409e-05, -1.0, -6.613e-05, -5.379e-06, 1.201e-05, -6.412e-05, -1.0, -1.0, -1.821e-05, 1.227e-05, -0.9829, -0.1843, 0.0, -0.9829, -0.1843, 0.0, -1.0, 0.0, 0.0, -1.0, -1.699e-10, 0.0, -1.0, 0.0, 0.0, -1.0, -1.699e-10, 0.0, -1.0, 0.0, 0.0, -1.0, -8.691e-09, 0.0, -1.0, -1.699e-10, 0.0, -1.0, -8.691e-09, 0.0, -1.0, -7.965e-09, 0.0, -1.0, -7.965e-09, 0.0, -1.0, -8.691e-09, 0.0, -1.0, 1.159e-08, 0.0, -1.0, 0.0, 0.0, -1.0, 2.471e-10, 0.0, -1.0, 1.264e-08, 0.0, -1.0, 2.471e-10, 0.0, -1.0, 0.0, 0.0, -1.0, -1.699e-10, 0.0, -1.0, 1.264e-08, 0.0, -1.0, 2.471e-10, 0.0, -1.0, 1.159e-08, 0.0, -1.0, 1.264e-08, 0.0, -1.0, 1.159e-08, 0.0, -1.0, -8.691e-09, 0.0, 0.0, 0.0, 1.0, 1.0, 8.742e-08, -4.371e-08, 0.0, 0.0, 1.0, 0.0, 0.0, 1.0, -1.0, -2.624e-05, 8.613e-06, -0.9759, 0.0, 0.2184, -0.9759, 0.0, 0.2184, -0.9759, 0.0, 0.2184, -0.9829, 0.1843, 0.0, 6.605e-05, 1.0, 6.169e-06, -0.9829, 0.1843, 0.0, -0.9829, 0.1843, 0.0, -0.9829, 0.1843, 0.0, -0.9829, 0.1843, 0.0, -0.9829, 0.1843, 0.0, -0.9829, 0.1843, 0.0, 0.0, 0.0, -1.0, 0.0, 0.0, -1.0, -0.9879, 8.636e-08, 0.1553, 4.714e-05, -0.9829, 0.1843, -1.0, 0.0, 0.0, -1.0, 0.0, 0.0, -1.0, 0.0, 0.0, -1.0, 0.0, 0.0, -1.0, 0.0, 0.0, -1.0, 0.0, 0.0, -1.0, 0.0, 0.0, -1.0, 0.0, 0.0, -1.0, 0.0, 0.0, -1.0, 0.0, 0.0, -1.0, 0.0, 0.0, -1.0, 0.0, 0.0, 0.0, -1.0, 0.0, 1.0, 4.371e-08, 0.0, -4.749e-05, 1.0, -5.179e-06, 0.0, -1.0, 0.0, -1.0, 0.0, 0.0, -1.0, 0.0, 0.0, -1.0, 0.0, 0.0, -1.0, 0.0, 0.0, -1.0, 0.0, 0.0, -1.0, 0.0, 0.0, -1.0, 0.0, 0.0, -1.0, 0.0, 0.0, -0.9759, 0.0, 0.2184, 3.941e-05, -8.95e-05, -1.0, -0.9759, 0.0, 0.2184, -0.9759, 0.0, 0.2184, -1.0, 0.0, 0.0, -1.0, 0.0, 0.0, -1.0, 0.0, 0.0, -1.0, 0.0, 0.0, 0.0, -1.0, 0.0, 0.0, -1.0, 0.0, 0.0, -1.0, 0.0, 0.0, -1.0, 0.0, 0.0, -1.0, 0.0, 1.201e-05, 6.412e-05, 1.0, -0.9829, 0.1843, 0.0, -0.9829, 0.1843, 0.0, -0.9829, 0.1843, 0.0, -0.9829, 0.1843, 0.0, -0.9829, 0.1843, 0.0, -0.9829, 0.1843, 0.0, -0.9829, 0.1843, 0.0, 0.0, 0.0, -1.0, 0.0, 0.0, -1.0, 0.0, 0.0, -1.0, 0.0, 0.0, -1.0, 0.0, 0.0, -1.0, 0.0, 0.0, -1.0, 0.0, 0.0, -1.0, 0.0, 1.0, 0.0, 0.0, 1.0, 0.0, 0.0, 1.0, 0.0, 0.0, 1.0, 0.0, 0.0, 1.0, 0.0, 0.0, 0.0, -1.0, 0.0, 0.0, -1.0, 0.0, 0.0, -1.0, 0.0, 0.0, -1.0, 0.0, 1.0, 0.0, 0.0, 1.0, 0.0, 0.0, 1.0, 0.0, 0.0, 1.0, 0.0, -0.1534, -0.9712, -0.1821, -1.0, -1.684e-05, 8.196e-07, -0.9759, 0.0, 0.2184, -0.9759, 0.0, 0.2184, 6.606e-05, -1.0, 3.722e-05, -0.9829, -0.1843, 0.0, -0.9829, -0.1843, 0.0, -0.9829, -0.1843, 0.0, 0.0, 0.0, 1.0, 0.0, 0.0, 1.0, 0.0, 0.0, 1.0, 0.0, 0.0, 1.0, 0.0, 0.0, 1.0, 0.0, 0.0, 1.0, 0.0, 0.0, 1.0, 0.0, 0.0, 1.0, 0.0, 0.0, 1.0, 0.0, 0.0, 1.0, 0.0, 0.0, 1.0, 0.1552, -0.9879, -7.069e-05, 7.346e-06, -0.9829, 0.1843, -0.9759, 0.0, -0.2184, -0.9759, 0.0, -0.2184, 0.0, -1.0, 0.0, 0.0, -1.0, 0.0, 0.0, -1.0, 0.0, 0.0, -1.0, 0.0])] * 3)])

# ---- objects
ob_mesh1498 = bpy.data.objects.new('Mesh1498', me_mesh_1497)

# ---- transforms, parenting, visibility, modifiers, constraints
ob_mesh1498.location = (0.0, 0.0, 0.4843)
ob_mesh1498.rotation_euler = (1.571, -0.0, 0.0)
ob_mesh1498.scale = (0.01, 0.01, 0.01)
ob_mesh1498.color = (0.8, 0.8, 0.8, 1.0)

# ---- collection membership
col_collection.objects.link(ob_mesh1498)

# ---- scene / render settings (as saved in the file)
scene.frame_start = 1; scene.frame_end = 250; scene.frame_set(1)
scene.render.engine = 'BLENDER_EEVEE_NEXT'
scene.cycles.sampling_pattern = 'TABULATED_SOBOL'
scene.cycles.use_light_tree = False
scene.view_settings.view_transform = 'Filmic'
bpy.context.view_layer.update()

# ---- added for rendering (the .blend has no active camera and no usable light): camera, sun
cam_auto = bpy.data.cameras.new('AutoCamera')
cam_auto.lens = 50.0
cam_auto.sensor_width = 36.0
cam_auto.clip_end = 1000.0
ob_auto_camera = bpy.data.objects.new('AutoCamera', cam_auto)
scene.collection.objects.link(ob_auto_camera)
ob_auto_camera.location = (0.994552, -1.19352, 1.27994)
ob_auto_camera.rotation_euler = (1.09748, -7.21219e-08, 0.694738)
scene.camera = ob_auto_camera
light_auto_sun = bpy.data.lights.new('AutoSun', 'SUN')
light_auto_sun.energy = 3.0
light_auto_sun.angle = 0.0523599
ob_auto_sun = bpy.data.objects.new('AutoSun', light_auto_sun)
scene.collection.objects.link(ob_auto_sun)
ob_auto_sun.rotation_euler = (0.872665, 0.174533, 0.523599)
bpy.context.view_layer.update()
